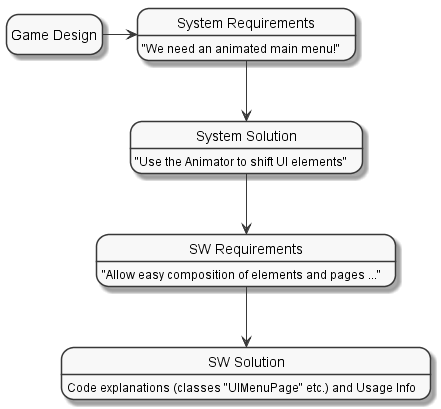

The diagram above was rendered by PlantUML. Its source (embedded in the PNG):
@startuml
   skinparam monochrome true
   skinparam componentStyle uml2


hide empty description

state "Game Design" as GameDesign
state "System Requirements" as SystemRequirements : "We need an animated main menu!"
state "System Solution" as SystemSolution : "Use the Animator to shift UI elements"
state "SW Requirements" as SWRequirements : "Allow easy composition of elements and pages ..."
state "SW Solution" as SWSolution : Code explanations (classes "UIMenuPage" etc.) and Usage Info

GameDesign -> SystemRequirements
SystemRequirements --> SystemSolution
SystemSolution --> SWRequirements
SWRequirements --> SWSolution

@enduml